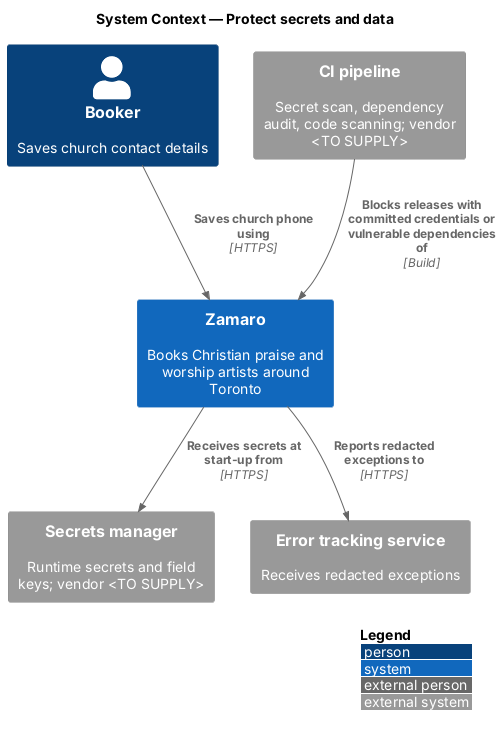

The diagram above was rendered by PlantUML. Its source (embedded in the PNG):
@startuml
!include <C4/C4_Context>
LAYOUT_WITH_LEGEND()
title System Context — Protect secrets and data

Person(booker, "Booker", "Saves church contact details")
System(zamaro, "Zamaro", "Books Christian praise and worship artists around Toronto")
System_Ext(secrets, "Secrets manager", "Runtime secrets and field keys; vendor <TO SUPPLY>")
System_Ext(errors, "Error tracking service", "Receives redacted exceptions")
System_Ext(ci, "CI pipeline", "Secret scan, dependency audit, code scanning; vendor <TO SUPPLY>")

Rel(booker, zamaro, "Saves church phone using", "HTTPS")
Rel(zamaro, secrets, "Receives secrets at start-up from", "HTTPS")
Rel(zamaro, errors, "Reports redacted exceptions to", "HTTPS")
Rel(ci, zamaro, "Blocks releases with committed credentials or vulnerable dependencies of", "Build")
@enduml